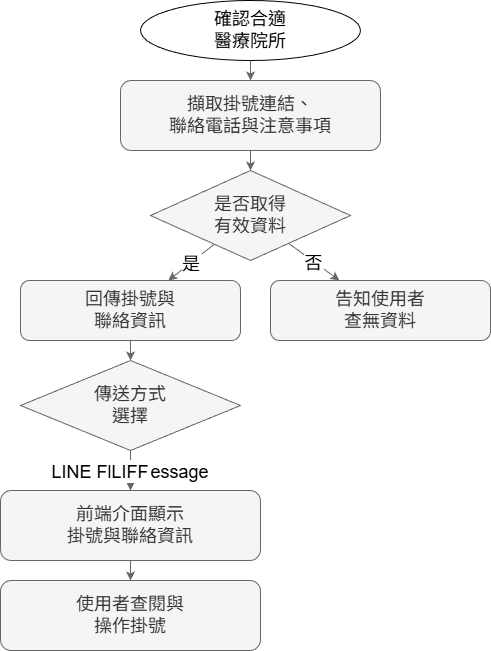

The diagram above was exported from draw.io. Its source (the exported page's mxGraphModel, read from the mxfile embedded in the PNG):
<mxGraphModel dx="1418" dy="746" grid="1" gridSize="10" guides="1" tooltips="1" connect="1" arrows="1" fold="1" page="1" pageScale="1" pageWidth="1200" pageHeight="1400" math="0" shadow="0">
  <root>
    <mxCell id="0" />
    <mxCell id="1" parent="0" />
    <mxCell id="start" parent="1" style="ellipse;whiteSpace=wrap;html=1;fontSize=18;" value="確認合適&#10;醫療院所" vertex="1">
      <mxGeometry height="60" width="220" x="470" y="80" as="geometry" />
    </mxCell>
    <mxCell id="fetch" parent="1" style="rounded=1;whiteSpace=wrap;html=1;fillColor=#f5f5f5;fontSize=18;fontColor=#333333;strokeColor=#666666;" value="擷取掛號連結、&#10;聯絡電話與注意事項" vertex="1">
      <mxGeometry height="70" width="260" x="450" y="160" as="geometry" />
    </mxCell>
    <mxCell id="check" parent="1" style="rhombus;whiteSpace=wrap;html=1;fontSize=18;fillColor=#f5f5f5;fontColor=#333333;strokeColor=#666666;" value="是否取得&#10;有效資料" vertex="1">
      <mxGeometry height="90" width="200" x="480" y="250" as="geometry" />
    </mxCell>
    <mxCell id="returnData" parent="1" style="rounded=1;whiteSpace=wrap;html=1;fillColor=#f5f5f5;fontSize=18;fontColor=#333333;strokeColor=#666666;" value="回傳掛號與&#10;聯絡資訊" vertex="1">
      <mxGeometry height="60" width="220" x="350" y="360" as="geometry" />
    </mxCell>
    <mxCell id="notify" parent="1" style="rounded=1;whiteSpace=wrap;html=1;fillColor=#f5f5f5;fontSize=18;fontColor=#333333;strokeColor=#666666;" value="告知使用者&#10;查無資料" vertex="1">
      <mxGeometry height="60" width="220" x="600" y="360" as="geometry" />
    </mxCell>
    <mxCell id="choose" parent="1" style="rhombus;whiteSpace=wrap;html=1;fontSize=18;fillColor=#f5f5f5;fontColor=#333333;strokeColor=#666666;" value="傳送方式&#10;選擇" vertex="1">
      <mxGeometry height="90" width="220" x="350" y="440" as="geometry" />
    </mxCell>
    <mxCell id="display" parent="1" style="rounded=1;whiteSpace=wrap;html=1;fillColor=#f5f5f5;fontSize=18;fontColor=#333333;strokeColor=#666666;" value="前端介面顯示&#10;掛號與聯絡資訊" vertex="1">
      <mxGeometry height="70" width="260" x="330" y="570" as="geometry" />
    </mxCell>
    <mxCell id="userAction" parent="1" style="rounded=1;whiteSpace=wrap;html=1;fillColor=#f5f5f5;fontSize=18;fontColor=#333333;strokeColor=#666666;" value="使用者查閱與&#10;操作掛號" vertex="1">
      <mxGeometry height="70" width="260" x="330" y="660" as="geometry" />
    </mxCell>
    <mxCell id="_xwu9l_hO0Tu5e0HGTbm-1" edge="1" parent="1" source="start" style="fontSize=18;fillColor=#f5f5f5;strokeColor=#666666;" target="fetch">
      <mxGeometry relative="1" as="geometry" />
    </mxCell>
    <mxCell id="_xwu9l_hO0Tu5e0HGTbm-2" edge="1" parent="1" source="fetch" style="fontSize=18;fillColor=#f5f5f5;strokeColor=#666666;" target="check">
      <mxGeometry relative="1" as="geometry" />
    </mxCell>
    <mxCell id="_xwu9l_hO0Tu5e0HGTbm-3" edge="1" parent="1" source="check" style="fontSize=18;fillColor=#f5f5f5;strokeColor=#666666;" target="returnData" value="是">
      <mxGeometry relative="1" as="geometry" />
    </mxCell>
    <mxCell id="_xwu9l_hO0Tu5e0HGTbm-4" edge="1" parent="1" source="check" style="fontSize=18;fillColor=#f5f5f5;strokeColor=#666666;" target="notify" value="否">
      <mxGeometry relative="1" as="geometry" />
    </mxCell>
    <mxCell id="_xwu9l_hO0Tu5e0HGTbm-5" edge="1" parent="1" source="returnData" style="fontSize=18;fillColor=#f5f5f5;strokeColor=#666666;" target="choose">
      <mxGeometry relative="1" as="geometry" />
    </mxCell>
    <mxCell id="_xwu9l_hO0Tu5e0HGTbm-6" edge="1" parent="1" source="choose" style="fontSize=18;fillColor=#f5f5f5;strokeColor=#666666;" target="display" value="LINE Flex Message">
      <mxGeometry relative="1" as="geometry" />
    </mxCell>
    <mxCell id="_xwu9l_hO0Tu5e0HGTbm-7" edge="1" parent="1" source="choose" style="fontSize=18;fillColor=#f5f5f5;strokeColor=#666666;" target="display" value="LIFF">
      <mxGeometry relative="1" as="geometry" />
    </mxCell>
    <mxCell id="_xwu9l_hO0Tu5e0HGTbm-8" edge="1" parent="1" source="display" style="fontSize=18;fillColor=#f5f5f5;strokeColor=#666666;" target="userAction">
      <mxGeometry relative="1" as="geometry" />
    </mxCell>
  </root>
</mxGraphModel>